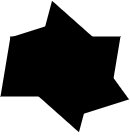

The diagram above was exported from draw.io. Its source (the exported page's mxGraphModel, read from the mxfile embedded in the PNG):
<mxGraphModel dx="484" dy="575" grid="1" gridSize="10" guides="1" tooltips="1" connect="1" arrows="1" fold="1" page="1" pageScale="1" pageWidth="850" pageHeight="1100" math="0" shadow="0">
  <root>
    <mxCell id="0" />
    <mxCell id="1" parent="0" />
    <mxCell id="2" value="" style="shape=parallelogram;perimeter=parallelogramPerimeter;whiteSpace=wrap;html=1;fixedSize=1;rotation=-126;fillColor=#000000;strokeColor=none;" parent="1" vertex="1">
      <mxGeometry x="244" y="432" width="120" height="60" as="geometry" />
    </mxCell>
    <mxCell id="3" value="" style="shape=parallelogram;perimeter=parallelogramPerimeter;whiteSpace=wrap;html=1;fixedSize=1;fillColor=#000000;strokeColor=none;size=10;" parent="1" vertex="1">
      <mxGeometry x="235" y="430" width="120" height="60" as="geometry" />
    </mxCell>
    <mxCell id="4" value="" style="shape=parallelogram;perimeter=parallelogramPerimeter;whiteSpace=wrap;html=1;fixedSize=1;fillColor=#000000;strokeColor=none;rotation=-75;size=30;" parent="1" vertex="1">
      <mxGeometry x="240" y="430" width="120" height="60" as="geometry" />
    </mxCell>
  </root>
</mxGraphModel>